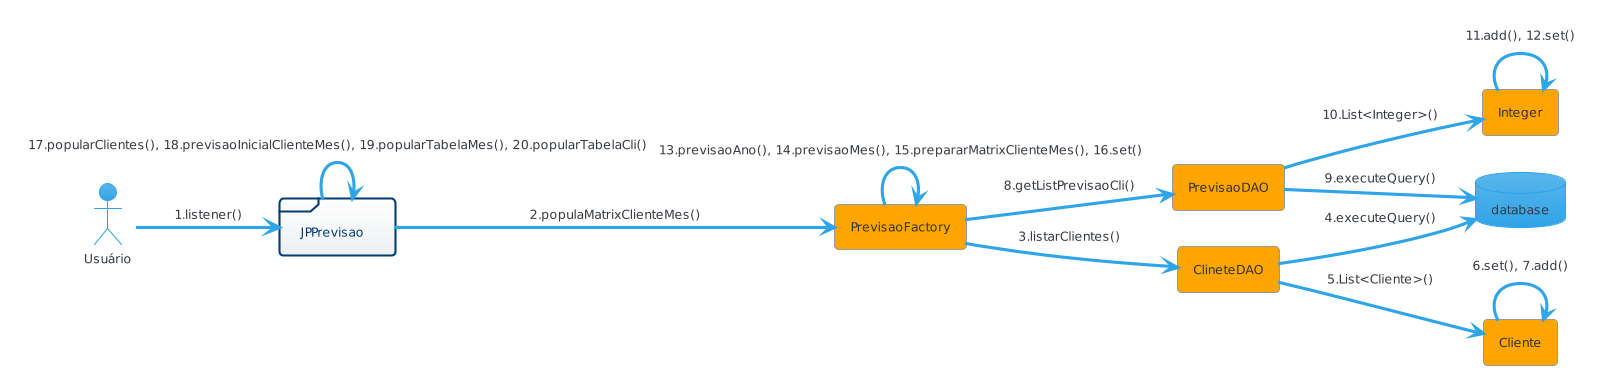

The diagram above was rendered by PlantUML. Its source (embedded in the PNG):
@startuml
!theme cerulean
left to right direction

actor Usuário
agent Cliente
agent PrevisaoFactory
agent PrevisaoDAO
agent ClineteDAO
agent Integer
database database
frame JPPrevisao

Usuário --> JPPrevisao: 1.listener()
JPPrevisao-----> PrevisaoFactory: 2.populaMatrixClienteMes()
PrevisaoFactory--> ClineteDAO: 3.listarClientes()
ClineteDAO--> database: 4.executeQuery()
ClineteDAO--> Cliente: 5.List<Cliente>()
Cliente--> Cliente: 6.set(), 7.add()
PrevisaoFactory--> PrevisaoDAO: 8.getListPrevisaoCli()
PrevisaoDAO--> database: 9.executeQuery()
PrevisaoDAO--> Integer: 10.List<Integer>()
Integer--> Integer: 11.add(), 12.set()
PrevisaoFactory--> PrevisaoFactory: 13.previsaoAno(), 14.previsaoMes(), 15.prepararMatrixClienteMes(), 16.set()
JPPrevisao--> JPPrevisao: 17.popularClientes(), 18.previsaoInicialClienteMes(), 19.popularTabelaMes(), 20.popularTabelaCli()
@enduml